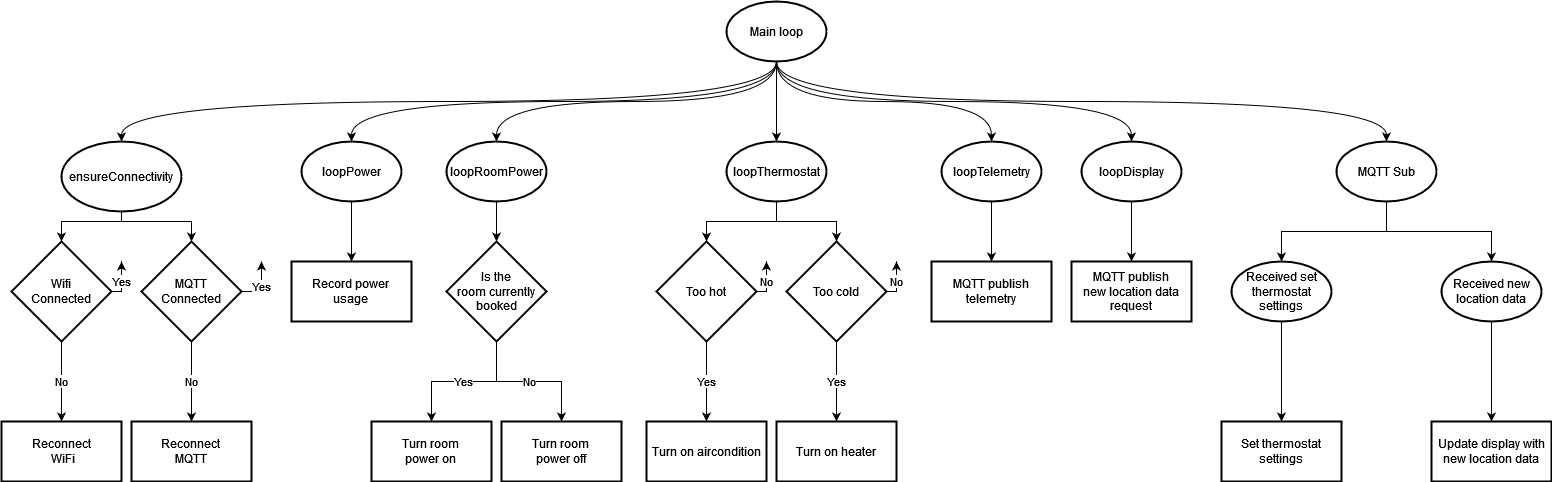

The diagram above was exported from draw.io. Its source (the exported page's mxGraphModel, read from the mxfile embedded in the PNG):
<mxGraphModel dx="2924" dy="1106" grid="1" gridSize="10" guides="1" tooltips="1" connect="1" arrows="1" fold="1" page="1" pageScale="1" pageWidth="850" pageHeight="1100" math="0" shadow="0">
  <root>
    <mxCell id="0" />
    <mxCell id="1" parent="0" />
    <mxCell id="gLfkkr0g6ziLVyQ5nW5Y-89" style="edgeStyle=orthogonalEdgeStyle;rounded=0;orthogonalLoop=1;jettySize=auto;html=1;curved=1;exitX=0.5;exitY=1;exitDx=0;exitDy=0;exitPerimeter=0;" edge="1" parent="1" source="gLfkkr0g6ziLVyQ5nW5Y-1" target="gLfkkr0g6ziLVyQ5nW5Y-66">
      <mxGeometry relative="1" as="geometry" />
    </mxCell>
    <mxCell id="gLfkkr0g6ziLVyQ5nW5Y-91" style="edgeStyle=orthogonalEdgeStyle;curved=1;rounded=0;orthogonalLoop=1;jettySize=auto;html=1;exitX=0.5;exitY=1;exitDx=0;exitDy=0;exitPerimeter=0;" edge="1" parent="1" source="gLfkkr0g6ziLVyQ5nW5Y-1" target="gLfkkr0g6ziLVyQ5nW5Y-69">
      <mxGeometry relative="1" as="geometry" />
    </mxCell>
    <mxCell id="gLfkkr0g6ziLVyQ5nW5Y-93" style="edgeStyle=orthogonalEdgeStyle;curved=1;rounded=0;orthogonalLoop=1;jettySize=auto;html=1;exitX=0.5;exitY=1;exitDx=0;exitDy=0;exitPerimeter=0;" edge="1" parent="1" source="gLfkkr0g6ziLVyQ5nW5Y-1" target="gLfkkr0g6ziLVyQ5nW5Y-72">
      <mxGeometry relative="1" as="geometry" />
    </mxCell>
    <mxCell id="gLfkkr0g6ziLVyQ5nW5Y-94" style="edgeStyle=orthogonalEdgeStyle;curved=1;rounded=0;orthogonalLoop=1;jettySize=auto;html=1;exitX=0.5;exitY=1;exitDx=0;exitDy=0;exitPerimeter=0;" edge="1" parent="1" source="gLfkkr0g6ziLVyQ5nW5Y-1" target="gLfkkr0g6ziLVyQ5nW5Y-43">
      <mxGeometry relative="1" as="geometry" />
    </mxCell>
    <mxCell id="gLfkkr0g6ziLVyQ5nW5Y-95" style="edgeStyle=orthogonalEdgeStyle;curved=1;rounded=0;orthogonalLoop=1;jettySize=auto;html=1;exitX=0.5;exitY=1;exitDx=0;exitDy=0;exitPerimeter=0;" edge="1" parent="1" source="gLfkkr0g6ziLVyQ5nW5Y-1" target="gLfkkr0g6ziLVyQ5nW5Y-32">
      <mxGeometry relative="1" as="geometry" />
    </mxCell>
    <mxCell id="gLfkkr0g6ziLVyQ5nW5Y-96" style="edgeStyle=orthogonalEdgeStyle;curved=1;rounded=0;orthogonalLoop=1;jettySize=auto;html=1;exitX=0.5;exitY=1;exitDx=0;exitDy=0;exitPerimeter=0;" edge="1" parent="1" source="gLfkkr0g6ziLVyQ5nW5Y-1" target="gLfkkr0g6ziLVyQ5nW5Y-27">
      <mxGeometry relative="1" as="geometry" />
    </mxCell>
    <mxCell id="gLfkkr0g6ziLVyQ5nW5Y-97" style="edgeStyle=orthogonalEdgeStyle;curved=1;rounded=0;orthogonalLoop=1;jettySize=auto;html=1;exitX=0.5;exitY=1;exitDx=0;exitDy=0;exitPerimeter=0;" edge="1" parent="1" source="gLfkkr0g6ziLVyQ5nW5Y-1" target="gLfkkr0g6ziLVyQ5nW5Y-5">
      <mxGeometry relative="1" as="geometry" />
    </mxCell>
    <mxCell id="gLfkkr0g6ziLVyQ5nW5Y-1" value="Main loop" style="strokeWidth=2;html=1;shape=mxgraph.flowchart.start_1;whiteSpace=wrap;" vertex="1" parent="1">
      <mxGeometry x="715" y="180" width="100" height="60" as="geometry" />
    </mxCell>
    <mxCell id="gLfkkr0g6ziLVyQ5nW5Y-105" style="edgeStyle=orthogonalEdgeStyle;rounded=0;orthogonalLoop=1;jettySize=auto;html=1;exitX=0.5;exitY=1;exitDx=0;exitDy=0;exitPerimeter=0;" edge="1" parent="1" source="gLfkkr0g6ziLVyQ5nW5Y-5" target="gLfkkr0g6ziLVyQ5nW5Y-20">
      <mxGeometry relative="1" as="geometry">
        <Array as="points">
          <mxPoint x="110" y="400" />
          <mxPoint x="180" y="400" />
        </Array>
      </mxGeometry>
    </mxCell>
    <mxCell id="gLfkkr0g6ziLVyQ5nW5Y-106" style="edgeStyle=orthogonalEdgeStyle;rounded=0;orthogonalLoop=1;jettySize=auto;html=1;exitX=0.5;exitY=1;exitDx=0;exitDy=0;exitPerimeter=0;entryX=0.5;entryY=0;entryDx=0;entryDy=0;" edge="1" parent="1">
      <mxGeometry relative="1" as="geometry">
        <mxPoint x="110" y="390" as="sourcePoint" />
        <mxPoint x="50" y="420" as="targetPoint" />
        <Array as="points">
          <mxPoint x="110" y="400" />
          <mxPoint x="50" y="400" />
        </Array>
      </mxGeometry>
    </mxCell>
    <mxCell id="gLfkkr0g6ziLVyQ5nW5Y-5" value="ensureConnectivity" style="strokeWidth=2;html=1;shape=mxgraph.flowchart.start_1;whiteSpace=wrap;" vertex="1" parent="1">
      <mxGeometry x="50" y="320" width="120" height="70" as="geometry" />
    </mxCell>
    <mxCell id="gLfkkr0g6ziLVyQ5nW5Y-23" value="No" style="edgeStyle=orthogonalEdgeStyle;rounded=0;orthogonalLoop=1;jettySize=auto;html=1;" edge="1" parent="1" source="gLfkkr0g6ziLVyQ5nW5Y-9" target="gLfkkr0g6ziLVyQ5nW5Y-18">
      <mxGeometry relative="1" as="geometry" />
    </mxCell>
    <mxCell id="gLfkkr0g6ziLVyQ5nW5Y-107" value="Yes" style="edgeStyle=orthogonalEdgeStyle;rounded=0;orthogonalLoop=1;jettySize=auto;html=1;exitX=1;exitY=0.5;exitDx=0;exitDy=0;" edge="1" parent="1" source="gLfkkr0g6ziLVyQ5nW5Y-9">
      <mxGeometry relative="1" as="geometry">
        <mxPoint x="110" y="440" as="targetPoint" />
      </mxGeometry>
    </mxCell>
    <mxCell id="gLfkkr0g6ziLVyQ5nW5Y-9" value="Wifi&lt;br&gt;Connected" style="rhombus;whiteSpace=wrap;html=1;strokeWidth=2;" vertex="1" parent="1">
      <mxGeometry y="420" width="100" height="100" as="geometry" />
    </mxCell>
    <mxCell id="gLfkkr0g6ziLVyQ5nW5Y-18" value="&lt;div&gt;Reconnect&lt;/div&gt;&amp;nbsp;WiFi" style="whiteSpace=wrap;html=1;strokeWidth=2;" vertex="1" parent="1">
      <mxGeometry x="-10" y="600" width="120" height="60" as="geometry" />
    </mxCell>
    <mxCell id="gLfkkr0g6ziLVyQ5nW5Y-25" value="No" style="edgeStyle=orthogonalEdgeStyle;rounded=0;orthogonalLoop=1;jettySize=auto;html=1;" edge="1" parent="1" source="gLfkkr0g6ziLVyQ5nW5Y-20">
      <mxGeometry relative="1" as="geometry">
        <mxPoint x="180" y="600" as="targetPoint" />
      </mxGeometry>
    </mxCell>
    <mxCell id="gLfkkr0g6ziLVyQ5nW5Y-101" value="Yes" style="edgeStyle=orthogonalEdgeStyle;rounded=0;orthogonalLoop=1;jettySize=auto;html=1;exitX=1;exitY=0.5;exitDx=0;exitDy=0;" edge="1" parent="1" source="gLfkkr0g6ziLVyQ5nW5Y-20">
      <mxGeometry relative="1" as="geometry">
        <mxPoint x="250" y="440" as="targetPoint" />
      </mxGeometry>
    </mxCell>
    <mxCell id="gLfkkr0g6ziLVyQ5nW5Y-20" value="MQTT&lt;br&gt;Connected" style="rhombus;whiteSpace=wrap;html=1;strokeWidth=2;" vertex="1" parent="1">
      <mxGeometry x="130" y="420" width="100" height="100" as="geometry" />
    </mxCell>
    <mxCell id="gLfkkr0g6ziLVyQ5nW5Y-24" value="Reconnect&lt;br&gt;MQTT" style="whiteSpace=wrap;html=1;strokeWidth=2;" vertex="1" parent="1">
      <mxGeometry x="120" y="600" width="120" height="60" as="geometry" />
    </mxCell>
    <mxCell id="gLfkkr0g6ziLVyQ5nW5Y-31" value="" style="edgeStyle=orthogonalEdgeStyle;rounded=0;orthogonalLoop=1;jettySize=auto;html=1;" edge="1" parent="1" source="gLfkkr0g6ziLVyQ5nW5Y-27" target="gLfkkr0g6ziLVyQ5nW5Y-30">
      <mxGeometry relative="1" as="geometry" />
    </mxCell>
    <mxCell id="gLfkkr0g6ziLVyQ5nW5Y-27" value="loopPower" style="strokeWidth=2;html=1;shape=mxgraph.flowchart.start_1;whiteSpace=wrap;" vertex="1" parent="1">
      <mxGeometry x="290" y="320" width="100" height="60" as="geometry" />
    </mxCell>
    <mxCell id="gLfkkr0g6ziLVyQ5nW5Y-30" value="Record power&lt;br&gt;usage" style="whiteSpace=wrap;html=1;strokeWidth=2;" vertex="1" parent="1">
      <mxGeometry x="280" y="440" width="120" height="60" as="geometry" />
    </mxCell>
    <mxCell id="gLfkkr0g6ziLVyQ5nW5Y-34" value="" style="edgeStyle=orthogonalEdgeStyle;rounded=0;orthogonalLoop=1;jettySize=auto;html=1;" edge="1" parent="1" source="gLfkkr0g6ziLVyQ5nW5Y-32" target="gLfkkr0g6ziLVyQ5nW5Y-33">
      <mxGeometry relative="1" as="geometry" />
    </mxCell>
    <mxCell id="gLfkkr0g6ziLVyQ5nW5Y-32" value="loopRoomPower" style="strokeWidth=2;html=1;shape=mxgraph.flowchart.start_1;whiteSpace=wrap;" vertex="1" parent="1">
      <mxGeometry x="435" y="320" width="100" height="60" as="geometry" />
    </mxCell>
    <mxCell id="gLfkkr0g6ziLVyQ5nW5Y-36" value="Yes" style="edgeStyle=orthogonalEdgeStyle;rounded=0;orthogonalLoop=1;jettySize=auto;html=1;" edge="1" parent="1" source="gLfkkr0g6ziLVyQ5nW5Y-33" target="gLfkkr0g6ziLVyQ5nW5Y-35">
      <mxGeometry relative="1" as="geometry" />
    </mxCell>
    <mxCell id="gLfkkr0g6ziLVyQ5nW5Y-40" value="No" style="edgeStyle=orthogonalEdgeStyle;rounded=0;orthogonalLoop=1;jettySize=auto;html=1;" edge="1" parent="1" source="gLfkkr0g6ziLVyQ5nW5Y-33" target="gLfkkr0g6ziLVyQ5nW5Y-39">
      <mxGeometry relative="1" as="geometry" />
    </mxCell>
    <mxCell id="gLfkkr0g6ziLVyQ5nW5Y-33" value="Is the&lt;br&gt; room currently booked" style="rhombus;whiteSpace=wrap;html=1;strokeWidth=2;" vertex="1" parent="1">
      <mxGeometry x="435" y="420" width="100" height="100" as="geometry" />
    </mxCell>
    <mxCell id="gLfkkr0g6ziLVyQ5nW5Y-35" value="Turn room&lt;br&gt;power on" style="whiteSpace=wrap;html=1;strokeWidth=2;" vertex="1" parent="1">
      <mxGeometry x="360" y="600" width="120" height="60" as="geometry" />
    </mxCell>
    <mxCell id="gLfkkr0g6ziLVyQ5nW5Y-39" value="Turn room&lt;br&gt;power off" style="whiteSpace=wrap;html=1;strokeWidth=2;" vertex="1" parent="1">
      <mxGeometry x="490" y="600" width="120" height="60" as="geometry" />
    </mxCell>
    <mxCell id="gLfkkr0g6ziLVyQ5nW5Y-58" style="edgeStyle=orthogonalEdgeStyle;rounded=0;orthogonalLoop=1;jettySize=auto;html=1;" edge="1" parent="1" source="gLfkkr0g6ziLVyQ5nW5Y-43" target="gLfkkr0g6ziLVyQ5nW5Y-44">
      <mxGeometry relative="1" as="geometry" />
    </mxCell>
    <mxCell id="gLfkkr0g6ziLVyQ5nW5Y-59" style="edgeStyle=orthogonalEdgeStyle;rounded=0;orthogonalLoop=1;jettySize=auto;html=1;" edge="1" parent="1" source="gLfkkr0g6ziLVyQ5nW5Y-43" target="gLfkkr0g6ziLVyQ5nW5Y-53">
      <mxGeometry relative="1" as="geometry" />
    </mxCell>
    <mxCell id="gLfkkr0g6ziLVyQ5nW5Y-43" value="loopThermostat" style="strokeWidth=2;html=1;shape=mxgraph.flowchart.start_1;whiteSpace=wrap;" vertex="1" parent="1">
      <mxGeometry x="715" y="320" width="100" height="60" as="geometry" />
    </mxCell>
    <mxCell id="gLfkkr0g6ziLVyQ5nW5Y-50" value="&lt;div&gt;Yes&lt;/div&gt;" style="edgeStyle=orthogonalEdgeStyle;rounded=0;orthogonalLoop=1;jettySize=auto;html=1;" edge="1" parent="1" source="gLfkkr0g6ziLVyQ5nW5Y-44" target="gLfkkr0g6ziLVyQ5nW5Y-49">
      <mxGeometry relative="1" as="geometry" />
    </mxCell>
    <mxCell id="gLfkkr0g6ziLVyQ5nW5Y-108" value="No" style="edgeStyle=orthogonalEdgeStyle;rounded=0;orthogonalLoop=1;jettySize=auto;html=1;exitX=1;exitY=0.5;exitDx=0;exitDy=0;" edge="1" parent="1" source="gLfkkr0g6ziLVyQ5nW5Y-44">
      <mxGeometry relative="1" as="geometry">
        <mxPoint x="755" y="440" as="targetPoint" />
      </mxGeometry>
    </mxCell>
    <mxCell id="gLfkkr0g6ziLVyQ5nW5Y-44" value="Too hot" style="rhombus;whiteSpace=wrap;html=1;strokeWidth=2;" vertex="1" parent="1">
      <mxGeometry x="645" y="420" width="100" height="100" as="geometry" />
    </mxCell>
    <mxCell id="gLfkkr0g6ziLVyQ5nW5Y-49" value="Turn on aircondition" style="whiteSpace=wrap;html=1;strokeWidth=2;" vertex="1" parent="1">
      <mxGeometry x="635" y="600" width="120" height="60" as="geometry" />
    </mxCell>
    <mxCell id="gLfkkr0g6ziLVyQ5nW5Y-56" value="Yes" style="edgeStyle=orthogonalEdgeStyle;rounded=0;orthogonalLoop=1;jettySize=auto;html=1;" edge="1" parent="1" source="gLfkkr0g6ziLVyQ5nW5Y-53" target="gLfkkr0g6ziLVyQ5nW5Y-55">
      <mxGeometry relative="1" as="geometry" />
    </mxCell>
    <mxCell id="gLfkkr0g6ziLVyQ5nW5Y-109" value="No" style="edgeStyle=orthogonalEdgeStyle;rounded=0;orthogonalLoop=1;jettySize=auto;html=1;exitX=1;exitY=0.5;exitDx=0;exitDy=0;" edge="1" parent="1" source="gLfkkr0g6ziLVyQ5nW5Y-53">
      <mxGeometry relative="1" as="geometry">
        <mxPoint x="885" y="440" as="targetPoint" />
      </mxGeometry>
    </mxCell>
    <mxCell id="gLfkkr0g6ziLVyQ5nW5Y-53" value="Too cold" style="rhombus;whiteSpace=wrap;html=1;strokeWidth=2;" vertex="1" parent="1">
      <mxGeometry x="775" y="420" width="100" height="100" as="geometry" />
    </mxCell>
    <mxCell id="gLfkkr0g6ziLVyQ5nW5Y-55" value="Turn on heater" style="whiteSpace=wrap;html=1;strokeWidth=2;" vertex="1" parent="1">
      <mxGeometry x="765" y="600" width="120" height="60" as="geometry" />
    </mxCell>
    <mxCell id="gLfkkr0g6ziLVyQ5nW5Y-68" style="edgeStyle=orthogonalEdgeStyle;rounded=0;orthogonalLoop=1;jettySize=auto;html=1;" edge="1" parent="1" source="gLfkkr0g6ziLVyQ5nW5Y-66" target="gLfkkr0g6ziLVyQ5nW5Y-67">
      <mxGeometry relative="1" as="geometry" />
    </mxCell>
    <mxCell id="gLfkkr0g6ziLVyQ5nW5Y-66" value="loopTelemetry" style="strokeWidth=2;html=1;shape=mxgraph.flowchart.start_1;whiteSpace=wrap;" vertex="1" parent="1">
      <mxGeometry x="930" y="320" width="100" height="60" as="geometry" />
    </mxCell>
    <mxCell id="gLfkkr0g6ziLVyQ5nW5Y-67" value="MQTT publish&lt;br&gt;telemetry" style="whiteSpace=wrap;html=1;strokeWidth=2;" vertex="1" parent="1">
      <mxGeometry x="920" y="440" width="120" height="60" as="geometry" />
    </mxCell>
    <mxCell id="gLfkkr0g6ziLVyQ5nW5Y-71" style="edgeStyle=orthogonalEdgeStyle;rounded=0;orthogonalLoop=1;jettySize=auto;html=1;" edge="1" parent="1" source="gLfkkr0g6ziLVyQ5nW5Y-69" target="gLfkkr0g6ziLVyQ5nW5Y-70">
      <mxGeometry relative="1" as="geometry" />
    </mxCell>
    <mxCell id="gLfkkr0g6ziLVyQ5nW5Y-69" value="loopDisplay" style="strokeWidth=2;html=1;shape=mxgraph.flowchart.start_1;whiteSpace=wrap;" vertex="1" parent="1">
      <mxGeometry x="1070" y="320" width="100" height="60" as="geometry" />
    </mxCell>
    <mxCell id="gLfkkr0g6ziLVyQ5nW5Y-70" value="&lt;div&gt;MQTT publish&lt;/div&gt;&lt;div&gt;new location data request&lt;br&gt;&lt;/div&gt;" style="whiteSpace=wrap;html=1;strokeWidth=2;" vertex="1" parent="1">
      <mxGeometry x="1060" y="440" width="120" height="60" as="geometry" />
    </mxCell>
    <mxCell id="gLfkkr0g6ziLVyQ5nW5Y-99" style="edgeStyle=orthogonalEdgeStyle;rounded=0;orthogonalLoop=1;jettySize=auto;html=1;exitX=0.5;exitY=1;exitDx=0;exitDy=0;exitPerimeter=0;" edge="1" parent="1" source="gLfkkr0g6ziLVyQ5nW5Y-72" target="gLfkkr0g6ziLVyQ5nW5Y-73">
      <mxGeometry relative="1" as="geometry" />
    </mxCell>
    <mxCell id="gLfkkr0g6ziLVyQ5nW5Y-100" style="edgeStyle=orthogonalEdgeStyle;rounded=0;orthogonalLoop=1;jettySize=auto;html=1;exitX=0.5;exitY=1;exitDx=0;exitDy=0;exitPerimeter=0;" edge="1" parent="1" source="gLfkkr0g6ziLVyQ5nW5Y-72" target="gLfkkr0g6ziLVyQ5nW5Y-76">
      <mxGeometry relative="1" as="geometry" />
    </mxCell>
    <mxCell id="gLfkkr0g6ziLVyQ5nW5Y-72" value="MQTT Sub" style="strokeWidth=2;html=1;shape=mxgraph.flowchart.start_1;whiteSpace=wrap;" vertex="1" parent="1">
      <mxGeometry x="1325" y="320" width="100" height="60" as="geometry" />
    </mxCell>
    <mxCell id="gLfkkr0g6ziLVyQ5nW5Y-82" style="edgeStyle=orthogonalEdgeStyle;rounded=0;orthogonalLoop=1;jettySize=auto;html=1;" edge="1" parent="1" source="gLfkkr0g6ziLVyQ5nW5Y-73" target="gLfkkr0g6ziLVyQ5nW5Y-81">
      <mxGeometry relative="1" as="geometry" />
    </mxCell>
    <mxCell id="gLfkkr0g6ziLVyQ5nW5Y-73" value="Received set thermostat settings" style="strokeWidth=2;html=1;shape=mxgraph.flowchart.start_1;whiteSpace=wrap;" vertex="1" parent="1">
      <mxGeometry x="1220" y="440" width="100" height="60" as="geometry" />
    </mxCell>
    <mxCell id="gLfkkr0g6ziLVyQ5nW5Y-84" style="edgeStyle=orthogonalEdgeStyle;rounded=0;orthogonalLoop=1;jettySize=auto;html=1;" edge="1" parent="1" source="gLfkkr0g6ziLVyQ5nW5Y-76" target="gLfkkr0g6ziLVyQ5nW5Y-83">
      <mxGeometry relative="1" as="geometry" />
    </mxCell>
    <mxCell id="gLfkkr0g6ziLVyQ5nW5Y-76" value="Received new location data" style="strokeWidth=2;html=1;shape=mxgraph.flowchart.start_1;whiteSpace=wrap;" vertex="1" parent="1">
      <mxGeometry x="1430" y="440" width="100" height="60" as="geometry" />
    </mxCell>
    <mxCell id="gLfkkr0g6ziLVyQ5nW5Y-81" value="Set thermostat settings" style="whiteSpace=wrap;html=1;strokeWidth=2;" vertex="1" parent="1">
      <mxGeometry x="1210" y="600" width="120" height="60" as="geometry" />
    </mxCell>
    <mxCell id="gLfkkr0g6ziLVyQ5nW5Y-83" value="Update display with new location data" style="whiteSpace=wrap;html=1;strokeWidth=2;" vertex="1" parent="1">
      <mxGeometry x="1420" y="600" width="120" height="60" as="geometry" />
    </mxCell>
  </root>
</mxGraphModel>